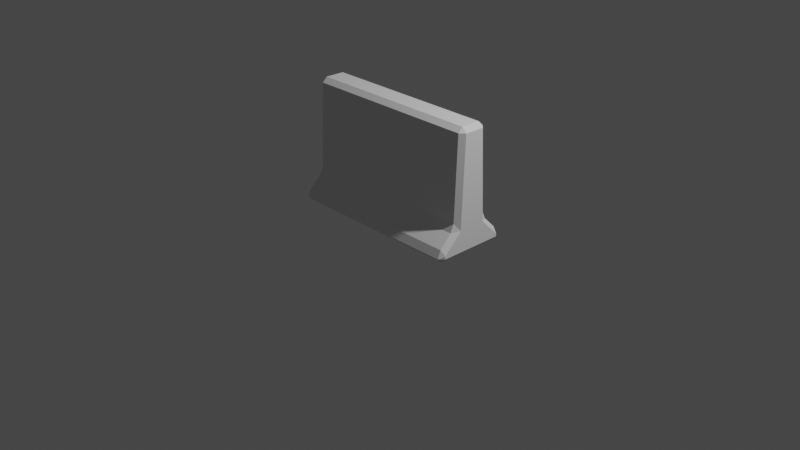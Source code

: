 # Source: concretebarrier.blend  (saved by Blender 2.91.10; exported with 4.5.12 LTS)
import bpy
from mathutils import Matrix  # noqa: F401  (used for matrix-valued properties, if any)

bpy.ops.wm.read_factory_settings(use_empty=True)
scene = bpy.context.scene
scene.name = 'Scene'

# ---- collections
col_collection = bpy.data.collections.new('Collection'); scene.collection.children.link(col_collection)

# ---- world
world_world = bpy.data.worlds.new('World'); scene.world = world_world
world_world.use_nodes = True; world_world.node_tree.nodes.clear()
_N = world_world.node_tree.nodes; _L = world_world.node_tree.links
n0 = _N.new('ShaderNodeOutputWorld'); n0.name = 'World Output'; n0.location = (300, 300)
n1 = _N.new('ShaderNodeBackground'); n1.name = 'Background'; n1.location = (10, 300)
n1.inputs[0].default_value = (0.05088, 0.05088, 0.05088, 1.0)
_L.new(n1.outputs[0], n0.inputs[0])
n0.is_active_output = True
world_world.color = (0.05088, 0.05088, 0.05088)
world_world.use_sun_shadow = False
world_world.sun_shadow_jitter_overblur = 0.0

# ---- cameras
cam_camera = bpy.data.cameras.new('Camera')
cam_camera.clip_end = 100.0
cam_camera.ortho_scale = 7.314

# ---- lights
light_light = bpy.data.lights.new('Light', 'POINT')
light_light.transmission_factor = 0.0
light_light.energy = 1000.0
light_light.shadow_soft_size = 0.1
light_light.shadow_maximum_resolution = 0.006
light_light.use_absolute_resolution = True

# ---- meshes
me_plane = bpy.data.meshes.new('Plane')
me_plane.from_pydata([(-0.1, -0.4, 1.0), (7.55e-08, -0.4, 1.0), (-0.1, 0.4, 1.0), (7.55e-08, 0.4, 1.0), (-1.298, -0.1609, 1.0), (-1.294, 0.152, 1.0), (-0.3, -0.2, 1.0), (-0.3026, 0.1985, 1.0), (-0.3, -0.2, 3.0), (-0.1, -0.4, 3.0), (-4.272e-07, -0.4, 3.0), (-4.272e-07, 0.4, 3.0), (-0.1, 0.4, 3.0), (-1.294, 0.152, 3.0), (-1.298, -0.1609, 3.0), (-0.3026, 0.1985, 3.0)], [], [(0, 6, 4, 5, 7, 2, 3, 1), (9, 10, 11, 12, 15, 13, 14, 8), (4, 6, 8, 14), (5, 4, 14, 13), (1, 3, 11, 10), (6, 0, 9, 8), (2, 7, 15, 12), (7, 5, 13, 15), (3, 2, 12, 11), (0, 1, 10, 9)])
_uv = me_plane.uv_layers.new(name='UVMap')
_uv.uv.foreach_set('vector', [0.0, 0.0, 0.0, 0.25, 0.0, 0.5, 0.0, 0.75, 0.0, 0.875, 0.0, 1.0, 1.0, 1.0, 1.0, 0.0, 0.0, 0.0, 1.0, 0.0, 1.0, 1.0, 0.0, 1.0, 0.0, 0.875, 0.0, 0.75, 0.0, 0.5, 0.0, 0.25, 0.0, 0.5, 0.0, 0.25, 0.0, 0.25, 0.0, 0.5, 0.0, 0.75, 0.0, 0.5, 0.0, 0.5, 0.0, 0.75, 1.0, 0.0, 1.0, 1.0, 1.0, 1.0, 1.0, 0.0, 0.0, 0.25, 0.0, 0.0, 0.0, 0.0, 0.0, 0.25, 0.0, 1.0, 0.0, 0.875, 0.0, 0.875, 0.0, 1.0, 0.0, 0.875, 0.0, 0.75, 0.0, 0.75, 0.0, 0.875, 1.0, 1.0, 0.0, 1.0, 0.0, 1.0, 1.0, 1.0, 0.0, 0.0, 1.0, 0.0, 1.0, 0.0, 0.0, 0.0])
me_plane.use_remesh_fix_poles = True
me_plane.use_remesh_preserve_attributes = False
me_plane.use_mirror_vertex_groups = False
me_plane.update()

# ---- objects
ob_light = bpy.data.objects.new('Light', light_light)
ob_camera = bpy.data.objects.new('Camera', cam_camera)
ob_plane = bpy.data.objects.new('Plane', me_plane)

# ---- transforms, parenting, visibility, modifiers, constraints
ob_light.location = (4.076, 1.005, 5.904)
ob_light.rotation_euler = (0.6503, 0.05522, 1.866)
ob_light.lock_rotations_4d = False
ob_light.empty_display_type = 'ARROWS'
ob_light.color = (0.0, 0.0, 0.0, 0.0)
ob_light.lineart.crease_threshold = 0.0
ob_camera.location = (7.359, -6.926, 4.958)
ob_camera.rotation_euler = (1.109, 0.0, 0.8149)
ob_camera.lock_rotations_4d = False
ob_camera.empty_display_type = 'ARROWS'
ob_camera.color = (0.0, 0.0, 0.0, 0.0)
ob_camera.display_type = 'WIRE'
ob_camera.lineart.crease_threshold = 0.0
ob_plane.location = (-2.0, 0.0, 0.0)
ob_plane.rotation_euler = (-0.0, 1.571, 0.0)
ob_plane.lineart.crease_threshold = 0.0
_m = ob_plane.modifiers.new('Bevel', 'BEVEL')
_m.limit_method = 'NONE'

# ---- collection membership
col_collection.objects.link(ob_light)
col_collection.objects.link(ob_camera)
col_collection.objects.link(ob_plane)

# ---- scene / render settings (as saved in the file)
scene.camera = ob_camera
scene.frame_start = 1; scene.frame_end = 250; scene.frame_set(24)
scene.render.engine = 'BLENDER_EEVEE_NEXT'
scene.cycles.use_denoising = False
scene.cycles.samples = 128
scene.cycles.sampling_pattern = 'TABULATED_SOBOL'
scene.cycles.use_adaptive_sampling = False
scene.cycles.use_light_tree = False
scene.view_settings.view_transform = 'Filmic'
bpy.context.view_layer.update()
